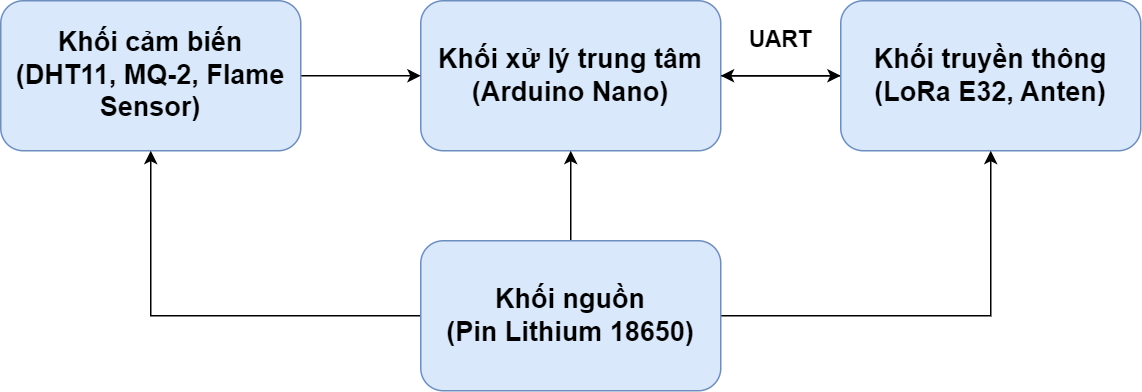

The diagram above was exported from draw.io. Its source (the exported page's mxGraphModel, read from the mxfile embedded in the PNG):
<mxGraphModel dx="1050" dy="491" grid="1" gridSize="10" guides="1" tooltips="1" connect="1" arrows="1" fold="1" page="1" pageScale="1" pageWidth="827" pageHeight="1169" math="0" shadow="0">
  <root>
    <mxCell id="0" />
    <mxCell id="1" parent="0" />
    <mxCell id="5GKXNb7xS-sWG4QkhoZ9-20" value="&lt;span style=&quot;font-size: 15px;&quot;&gt;&lt;b&gt;UART&lt;/b&gt;&lt;/span&gt;" style="text;html=1;strokeColor=none;fillColor=none;align=center;verticalAlign=middle;whiteSpace=wrap;rounded=0;fontSize=18;rotation=0;" parent="1" vertex="1">
      <mxGeometry x="530" y="530" width="60" height="30" as="geometry" />
    </mxCell>
    <mxCell id="N0K2VQkaps4vAFGMKtby-11" value="" style="edgeStyle=orthogonalEdgeStyle;rounded=0;orthogonalLoop=1;jettySize=auto;html=1;" parent="1" source="N0K2VQkaps4vAFGMKtby-1" target="N0K2VQkaps4vAFGMKtby-2" edge="1">
      <mxGeometry relative="1" as="geometry" />
    </mxCell>
    <mxCell id="N0K2VQkaps4vAFGMKtby-1" value="&lt;b&gt;&lt;font style=&quot;font-size: 18px;&quot;&gt;Khối xử lý trung tâm (Arduino Nano)&lt;/font&gt;&lt;/b&gt;" style="rounded=1;whiteSpace=wrap;html=1;fillColor=#dae8fc;strokeColor=#6c8ebf;" parent="1" vertex="1">
      <mxGeometry x="320" y="520" width="200" height="100" as="geometry" />
    </mxCell>
    <mxCell id="N0K2VQkaps4vAFGMKtby-10" value="" style="edgeStyle=orthogonalEdgeStyle;rounded=0;orthogonalLoop=1;jettySize=auto;html=1;" parent="1" source="N0K2VQkaps4vAFGMKtby-2" target="N0K2VQkaps4vAFGMKtby-1" edge="1">
      <mxGeometry relative="1" as="geometry" />
    </mxCell>
    <mxCell id="N0K2VQkaps4vAFGMKtby-2" value="&lt;b&gt;&lt;font style=&quot;font-size: 18px;&quot;&gt;Khối truyền thông (LoRa E32, Anten)&lt;/font&gt;&lt;/b&gt;" style="rounded=1;whiteSpace=wrap;html=1;fillColor=#dae8fc;strokeColor=#6c8ebf;" parent="1" vertex="1">
      <mxGeometry x="600" y="520" width="200" height="100" as="geometry" />
    </mxCell>
    <mxCell id="9mlv5qfIQbNltUH8Yawg-1" value="" style="edgeStyle=orthogonalEdgeStyle;rounded=0;orthogonalLoop=1;jettySize=auto;html=1;" parent="1" source="N0K2VQkaps4vAFGMKtby-3" target="N0K2VQkaps4vAFGMKtby-1" edge="1">
      <mxGeometry relative="1" as="geometry" />
    </mxCell>
    <mxCell id="N0K2VQkaps4vAFGMKtby-3" value="&lt;b&gt;&lt;font style=&quot;font-size: 18px;&quot;&gt;Khối cảm biến&lt;br&gt;(DHT11, MQ-2, Flame Sensor)&lt;/font&gt;&lt;/b&gt;" style="rounded=1;whiteSpace=wrap;html=1;fillColor=#dae8fc;strokeColor=#6c8ebf;" parent="1" vertex="1">
      <mxGeometry x="40" y="520" width="200" height="100" as="geometry" />
    </mxCell>
    <mxCell id="N0K2VQkaps4vAFGMKtby-5" style="edgeStyle=orthogonalEdgeStyle;rounded=0;orthogonalLoop=1;jettySize=auto;html=1;entryX=0.5;entryY=1;entryDx=0;entryDy=0;" parent="1" source="N0K2VQkaps4vAFGMKtby-4" target="N0K2VQkaps4vAFGMKtby-2" edge="1">
      <mxGeometry relative="1" as="geometry" />
    </mxCell>
    <mxCell id="N0K2VQkaps4vAFGMKtby-6" value="" style="edgeStyle=orthogonalEdgeStyle;rounded=0;orthogonalLoop=1;jettySize=auto;html=1;" parent="1" source="N0K2VQkaps4vAFGMKtby-4" target="N0K2VQkaps4vAFGMKtby-1" edge="1">
      <mxGeometry relative="1" as="geometry" />
    </mxCell>
    <mxCell id="N0K2VQkaps4vAFGMKtby-7" style="edgeStyle=orthogonalEdgeStyle;rounded=0;orthogonalLoop=1;jettySize=auto;html=1;entryX=0.5;entryY=1;entryDx=0;entryDy=0;" parent="1" source="N0K2VQkaps4vAFGMKtby-4" target="N0K2VQkaps4vAFGMKtby-3" edge="1">
      <mxGeometry relative="1" as="geometry" />
    </mxCell>
    <mxCell id="N0K2VQkaps4vAFGMKtby-4" value="&lt;b&gt;&lt;font style=&quot;font-size: 18px;&quot;&gt;Khối nguồn&lt;br&gt;(Pin Lithium 18650)&lt;br&gt;&lt;/font&gt;&lt;/b&gt;" style="rounded=1;whiteSpace=wrap;html=1;fillColor=#dae8fc;strokeColor=#6c8ebf;" parent="1" vertex="1">
      <mxGeometry x="320" y="680" width="200" height="100" as="geometry" />
    </mxCell>
  </root>
</mxGraphModel>